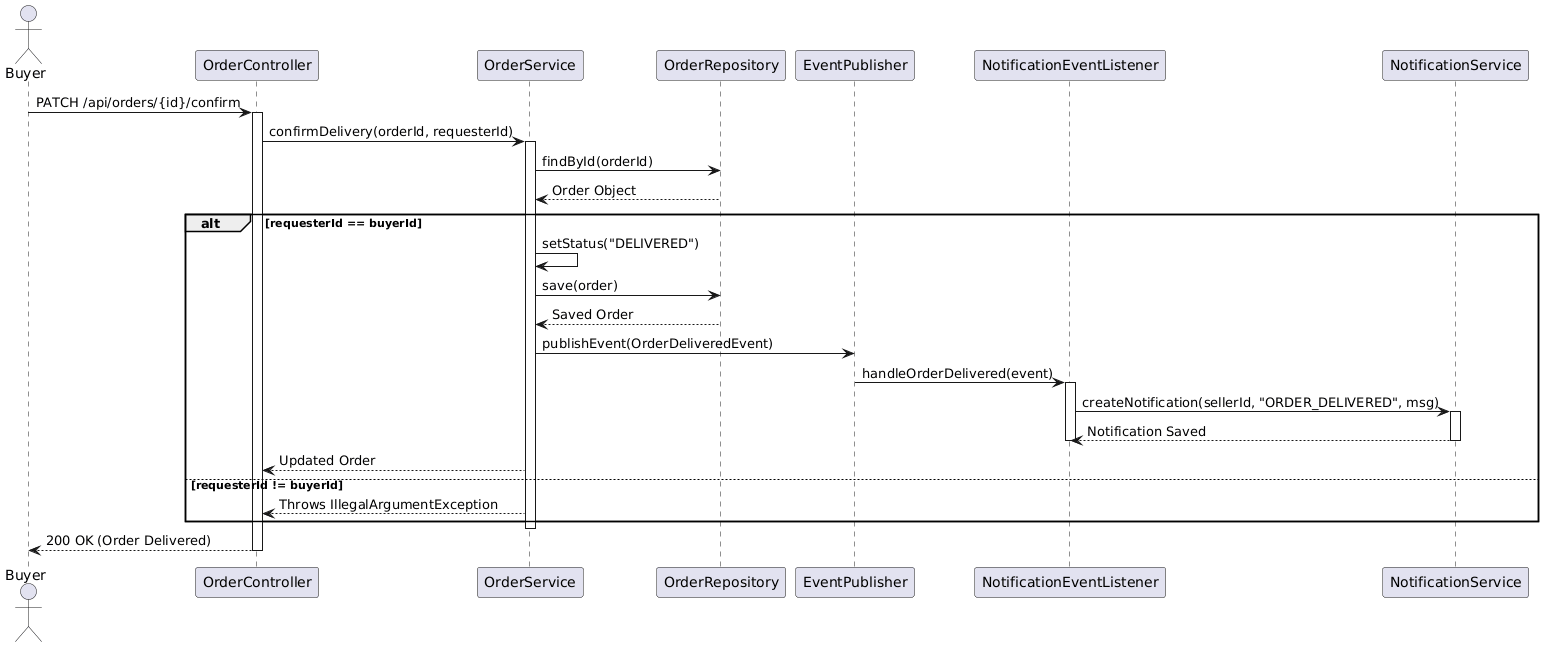

The diagram above was rendered by PlantUML. Its source (embedded in the PNG):
@startuml
actor Buyer
participant "OrderController" as OC
participant "OrderService" as OS
participant "OrderRepository" as OR
participant "EventPublisher" as EP
participant "NotificationEventListener" as NEL
participant "NotificationService" as NS

Buyer -> OC : PATCH /api/orders/{id}/confirm
activate OC
OC -> OS : confirmDelivery(orderId, requesterId)
activate OS

OS -> OR : findById(orderId)
OR --> OS : Order Object

alt requesterId == buyerId
    OS -> OS : setStatus("DELIVERED")
    OS -> OR : save(order)
    OR --> OS : Saved Order
    
    OS -> EP : publishEvent(OrderDeliveredEvent)
    
    EP -> NEL : handleOrderDelivered(event)
    activate NEL
    NEL -> NS : createNotification(sellerId, "ORDER_DELIVERED", msg)
    activate NS
    NS --> NEL : Notification Saved
    deactivate NS
    deactivate NEL
    
    OS --> OC : Updated Order
else requesterId != buyerId
    OS --> OC : Throws IllegalArgumentException
end

deactivate OS
OC --> Buyer : 200 OK (Order Delivered)
deactivate OC
@enduml